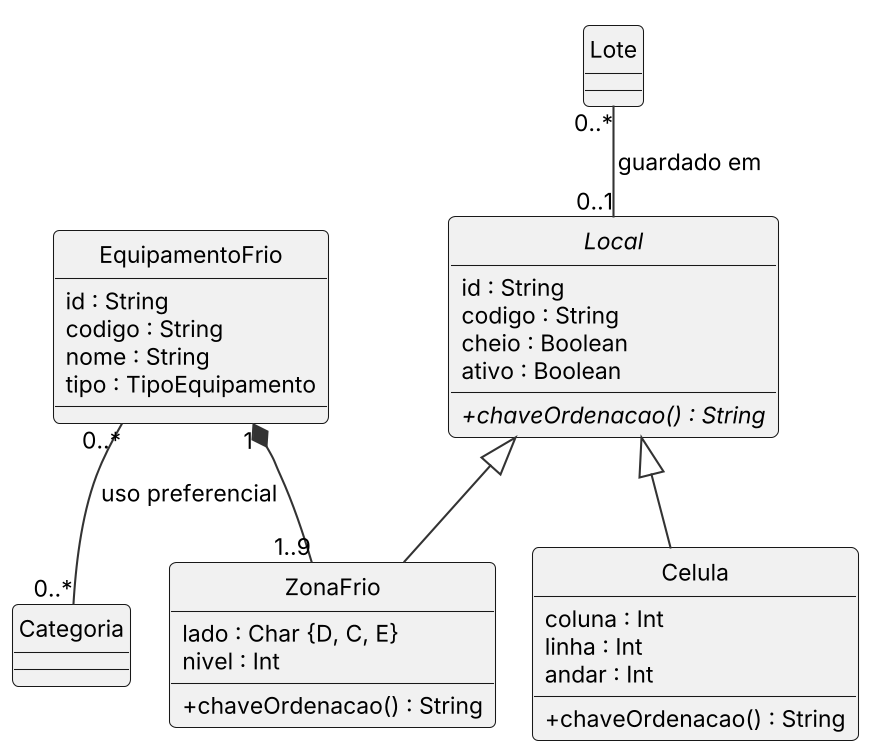

The diagram above was rendered by PlantUML. Its source (embedded in the PNG):
@startuml
!include _estilo.iuml
hide circle
skinparam classAttributeIconSize 0
abstract class Local {
  id : String
  codigo : String
  cheio : Boolean
  ativo : Boolean
  {abstract} +chaveOrdenacao() : String
}
class Celula {
  coluna : Int
  linha : Int
  andar : Int
  +chaveOrdenacao() : String
}
class EquipamentoFrio {
  id : String
  codigo : String
  nome : String
  tipo : TipoEquipamento
}
class ZonaFrio {
  lado : Char {D, C, E}
  nivel : Int
  +chaveOrdenacao() : String
}
class Categoria
class Lote
Local <|-- Celula
Local <|-- ZonaFrio
EquipamentoFrio "1" *-- "1..9" ZonaFrio
EquipamentoFrio "0..*" -- "0..*" Categoria : uso preferencial >
Lote "0..*" -- "0..1" Local : guardado em >
@enduml